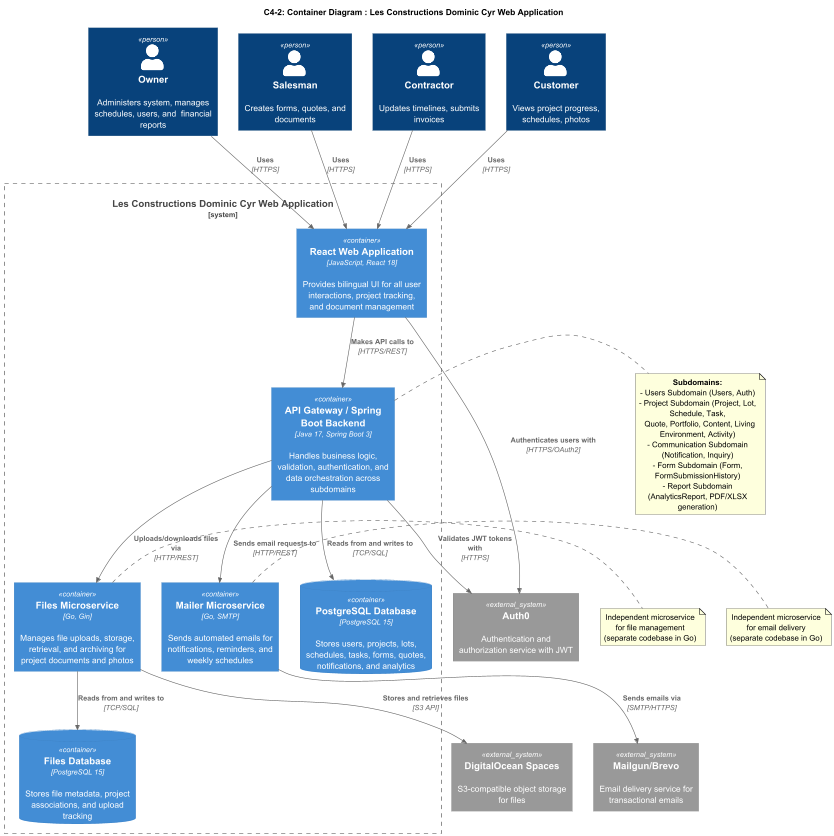

The diagram above was rendered by PlantUML. Its source (embedded in the PNG):
@startuml C4-2_Container_Diagram

!include https://raw.githubusercontent.com/plantuml-stdlib/C4-PlantUML/master/C4_Container.puml

title C4-2: Container Diagram : Les Constructions Dominic Cyr Web Application

Person(owner, "Owner", "Administers system, manages schedules, users, and  financial reports")
Person(salesman, "Salesman", "Creates forms, quotes, and documents")
Person(contractor, "Contractor", "Updates timelines, submits invoices")
Person(customer, "Customer", "Views project progress, schedules, photos")

System_Boundary(webapp_boundary, "Les Constructions Dominic Cyr Web Application") {
    Container(web_app, "React Web Application", "JavaScript, React 18", "Provides bilingual UI for all user interactions, project tracking, and document management")
    
    Container(api_gateway, "API Gateway / Spring Boot Backend", "Java 17, Spring Boot 3", "Handles business logic, validation, authentication, and data orchestration across subdomains")
    
    ContainerDb(main_db, "PostgreSQL Database", "PostgreSQL 15", "Stores users, projects, lots, schedules, tasks, forms, quotes, notifications, and analytics")
    
    Container(files_service, "Files Microservice", "Go, Gin", "Manages file uploads, storage, retrieval, and archiving for project documents and photos")
    
    ContainerDb(files_db, "Files Database", "PostgreSQL 15", "Stores file metadata, project associations, and upload tracking")
    
    Container(mailer_service, "Mailer Microservice", "Go, SMTP", "Sends automated emails for notifications, reminders, and weekly schedules")
}

System_Ext(auth0, "Auth0", "Authentication and authorization service with JWT")
System_Ext(email_service, "Mailgun/Brevo", "Email delivery service for transactional emails")
System_Ext(digital_ocean_spaces, "DigitalOcean Spaces", "S3-compatible object storage for files")

' User interactions
Rel(owner, web_app, "Uses", "HTTPS")
Rel(salesman, web_app, "Uses", "HTTPS")
Rel(contractor, web_app, "Uses", "HTTPS")
Rel(customer, web_app, "Uses", "HTTPS")

' Internal container relationships
Rel(web_app, api_gateway, "Makes API calls to", "HTTPS/REST")
Rel(api_gateway, main_db, "Reads from and writes to", "TCP/SQL")
Rel(api_gateway, files_service, "Uploads/downloads files via", "HTTP/REST")
Rel(api_gateway, mailer_service, "Sends email requests to", "HTTP/REST")
Rel(files_service, files_db, "Reads from and writes to", "TCP/SQL")
Rel(files_service, digital_ocean_spaces, "Stores and retrieves files", "S3 API")
Rel(mailer_service, email_service, "Sends emails via", "SMTP/HTTPS")

' External system relationships
Rel(web_app, auth0, "Authenticates users with", "HTTPS/OAuth2")
Rel(api_gateway, auth0, "Validates JWT tokens with", "HTTPS")

' Notes
note right of api_gateway
  **Subdomains:**
  - Users Subdomain (Users, Auth)
  - Project Subdomain (Project, Lot, Schedule, Task,
    Quote, Portfolio, Content, Living Environment, Activity)
  - Communication Subdomain (Notification, Inquiry)
  - Form Subdomain (Form, FormSubmissionHistory)
  - Report Subdomain (AnalyticsReport, PDF/XLSX generation)
end note

note right of files_service
  Independent microservice
  for file management
  (separate codebase in Go)
end note

note right of mailer_service
  Independent microservice
  for email delivery
  (separate codebase in Go)
end note

@enduml